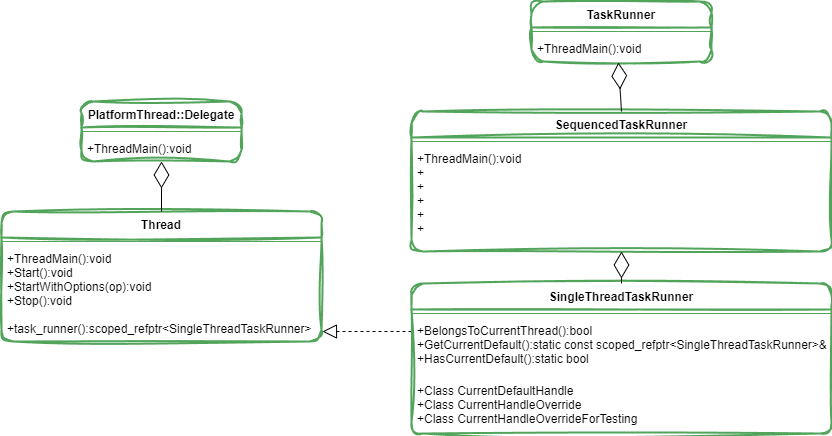

The diagram above was exported from draw.io. Its source (the exported page's mxGraphModel, read from the mxfile embedded in the PNG):
<mxGraphModel dx="1013" dy="578" grid="1" gridSize="10" guides="1" tooltips="1" connect="1" arrows="1" fold="1" page="1" pageScale="1" pageWidth="827" pageHeight="1169" math="0" shadow="0">
  <root>
    <mxCell id="0" />
    <mxCell id="1" parent="0" />
    <mxCell id="4npo6phCD4cnR6Zu9Kk8-27" value="PlatformThread::Delegate" style="swimlane;fontStyle=1;align=center;verticalAlign=top;childLayout=stackLayout;horizontal=1;startSize=26;horizontalStack=0;resizeParent=1;resizeParentMax=0;resizeLast=0;collapsible=1;marginBottom=0;rounded=1;sketch=1;curveFitting=1;jiggle=2;shadow=0;glass=0;strokeWidth=2;strokeColor=#51a45a;" vertex="1" parent="1">
      <mxGeometry x="90" y="130" width="160" height="60" as="geometry" />
    </mxCell>
    <mxCell id="4npo6phCD4cnR6Zu9Kk8-28" value="" style="line;strokeWidth=1;fillColor=none;align=left;verticalAlign=middle;spacingTop=-1;spacingLeft=3;spacingRight=3;rotatable=0;labelPosition=right;points=[];portConstraint=eastwest;strokeColor=inherit;" vertex="1" parent="4npo6phCD4cnR6Zu9Kk8-27">
      <mxGeometry y="26" width="160" height="8" as="geometry" />
    </mxCell>
    <mxCell id="4npo6phCD4cnR6Zu9Kk8-29" value="+ThreadMain():void" style="text;strokeColor=none;fillColor=none;align=left;verticalAlign=top;spacingLeft=4;spacingRight=4;overflow=hidden;rotatable=0;points=[[0,0.5],[1,0.5]];portConstraint=eastwest;" vertex="1" parent="4npo6phCD4cnR6Zu9Kk8-27">
      <mxGeometry y="34" width="160" height="26" as="geometry" />
    </mxCell>
    <mxCell id="4npo6phCD4cnR6Zu9Kk8-30" value="Thread" style="swimlane;fontStyle=1;align=center;verticalAlign=top;childLayout=stackLayout;horizontal=1;startSize=26;horizontalStack=0;resizeParent=1;resizeParentMax=0;resizeLast=0;collapsible=1;marginBottom=0;rounded=1;sketch=1;curveFitting=1;jiggle=2;shadow=0;glass=0;strokeWidth=2;strokeColor=#51a45a;" vertex="1" parent="1">
      <mxGeometry x="10" y="240" width="320" height="130" as="geometry" />
    </mxCell>
    <mxCell id="4npo6phCD4cnR6Zu9Kk8-31" value="" style="line;strokeWidth=1;fillColor=none;align=left;verticalAlign=middle;spacingTop=-1;spacingLeft=3;spacingRight=3;rotatable=0;labelPosition=right;points=[];portConstraint=eastwest;strokeColor=inherit;" vertex="1" parent="4npo6phCD4cnR6Zu9Kk8-30">
      <mxGeometry y="26" width="320" height="8" as="geometry" />
    </mxCell>
    <mxCell id="4npo6phCD4cnR6Zu9Kk8-32" value="+ThreadMain():void&#10;+Start():void&#10;+StartWithOptions(op):void&#10;+Stop():void&#10;&#10;+task_runner():scoped_refptr&lt;SingleThreadTaskRunner&gt;" style="text;strokeColor=none;fillColor=none;align=left;verticalAlign=top;spacingLeft=4;spacingRight=4;overflow=hidden;rotatable=0;points=[[0,0.5],[1,0.5]];portConstraint=eastwest;" vertex="1" parent="4npo6phCD4cnR6Zu9Kk8-30">
      <mxGeometry y="34" width="320" height="96" as="geometry" />
    </mxCell>
    <mxCell id="4npo6phCD4cnR6Zu9Kk8-33" value="" style="endArrow=block;dashed=1;endFill=0;endSize=12;html=1;entryX=1.003;entryY=0.896;entryDx=0;entryDy=0;entryPerimeter=0;" edge="1" parent="1" target="4npo6phCD4cnR6Zu9Kk8-32">
      <mxGeometry width="160" relative="1" as="geometry">
        <mxPoint x="420" y="360" as="sourcePoint" />
        <mxPoint x="340" y="360" as="targetPoint" />
      </mxGeometry>
    </mxCell>
    <mxCell id="4npo6phCD4cnR6Zu9Kk8-34" value="SingleThreadTaskRunner" style="swimlane;fontStyle=1;align=center;verticalAlign=top;childLayout=stackLayout;horizontal=1;startSize=26;horizontalStack=0;resizeParent=1;resizeParentMax=0;resizeLast=0;collapsible=1;marginBottom=0;rounded=1;sketch=1;curveFitting=1;jiggle=2;shadow=0;glass=0;strokeWidth=2;strokeColor=#51a45a;" vertex="1" parent="1">
      <mxGeometry x="420" y="312" width="420" height="150" as="geometry" />
    </mxCell>
    <mxCell id="4npo6phCD4cnR6Zu9Kk8-35" value="" style="line;strokeWidth=1;fillColor=none;align=left;verticalAlign=middle;spacingTop=-1;spacingLeft=3;spacingRight=3;rotatable=0;labelPosition=right;points=[];portConstraint=eastwest;strokeColor=inherit;" vertex="1" parent="4npo6phCD4cnR6Zu9Kk8-34">
      <mxGeometry y="26" width="420" height="8" as="geometry" />
    </mxCell>
    <mxCell id="4npo6phCD4cnR6Zu9Kk8-36" value="+BelongsToCurrentThread():bool&#10;+GetCurrentDefault():static const scoped_refptr&lt;SingleThreadTaskRunner&gt;&amp;&#10;+HasCurrentDefault():static bool" style="text;strokeColor=none;fillColor=none;align=left;verticalAlign=top;spacingLeft=4;spacingRight=4;overflow=hidden;rotatable=0;points=[[0,0.5],[1,0.5]];portConstraint=eastwest;" vertex="1" parent="4npo6phCD4cnR6Zu9Kk8-34">
      <mxGeometry y="34" width="420" height="60" as="geometry" />
    </mxCell>
    <mxCell id="4npo6phCD4cnR6Zu9Kk8-37" value="+Class CurrentDefaultHandle&#10;+Class CurrentHandleOverride&#10;+Class CurrentHandleOverrideForTesting" style="text;strokeColor=none;fillColor=none;align=left;verticalAlign=top;spacingLeft=4;spacingRight=4;overflow=hidden;rotatable=0;points=[[0,0.5],[1,0.5]];portConstraint=eastwest;" vertex="1" parent="4npo6phCD4cnR6Zu9Kk8-34">
      <mxGeometry y="94" width="420" height="56" as="geometry" />
    </mxCell>
    <mxCell id="4npo6phCD4cnR6Zu9Kk8-38" value="SequencedTaskRunner " style="swimlane;fontStyle=1;align=center;verticalAlign=top;childLayout=stackLayout;horizontal=1;startSize=26;horizontalStack=0;resizeParent=1;resizeParentMax=0;resizeLast=0;collapsible=1;marginBottom=0;rounded=1;sketch=1;curveFitting=1;jiggle=2;shadow=0;glass=0;strokeWidth=2;strokeColor=#51a45a;" vertex="1" parent="1">
      <mxGeometry x="420" y="140" width="420" height="140" as="geometry" />
    </mxCell>
    <mxCell id="4npo6phCD4cnR6Zu9Kk8-39" value="" style="line;strokeWidth=1;fillColor=none;align=left;verticalAlign=middle;spacingTop=-1;spacingLeft=3;spacingRight=3;rotatable=0;labelPosition=right;points=[];portConstraint=eastwest;strokeColor=inherit;" vertex="1" parent="4npo6phCD4cnR6Zu9Kk8-38">
      <mxGeometry y="26" width="420" height="8" as="geometry" />
    </mxCell>
    <mxCell id="4npo6phCD4cnR6Zu9Kk8-40" value="+ThreadMain():void&#10;+&#10;+&#10;+&#10;+&#10;+" style="text;strokeColor=none;fillColor=none;align=left;verticalAlign=top;spacingLeft=4;spacingRight=4;overflow=hidden;rotatable=0;points=[[0,0.5],[1,0.5]];portConstraint=eastwest;" vertex="1" parent="4npo6phCD4cnR6Zu9Kk8-38">
      <mxGeometry y="34" width="420" height="106" as="geometry" />
    </mxCell>
    <mxCell id="4npo6phCD4cnR6Zu9Kk8-41" value="" style="endArrow=diamondThin;endFill=0;endSize=24;html=1;exitX=0.5;exitY=0;exitDx=0;exitDy=0;" edge="1" parent="1" source="4npo6phCD4cnR6Zu9Kk8-34" target="4npo6phCD4cnR6Zu9Kk8-40">
      <mxGeometry width="160" relative="1" as="geometry">
        <mxPoint x="510" y="300" as="sourcePoint" />
        <mxPoint x="590" y="470" as="targetPoint" />
      </mxGeometry>
    </mxCell>
    <mxCell id="4npo6phCD4cnR6Zu9Kk8-42" value="" style="endArrow=diamondThin;endFill=0;endSize=24;html=1;exitX=0.5;exitY=0;exitDx=0;exitDy=0;" edge="1" parent="1" source="4npo6phCD4cnR6Zu9Kk8-30" target="4npo6phCD4cnR6Zu9Kk8-29">
      <mxGeometry width="160" relative="1" as="geometry">
        <mxPoint x="210" y="310" as="sourcePoint" />
        <mxPoint x="180" y="210" as="targetPoint" />
      </mxGeometry>
    </mxCell>
    <mxCell id="4npo6phCD4cnR6Zu9Kk8-43" value="TaskRunner" style="swimlane;fontStyle=1;align=center;verticalAlign=top;childLayout=stackLayout;horizontal=1;startSize=26;horizontalStack=0;resizeParent=1;resizeParentMax=0;resizeLast=0;collapsible=1;marginBottom=0;rounded=1;sketch=1;curveFitting=1;jiggle=2;shadow=0;glass=0;strokeWidth=2;strokeColor=#51a45a;" vertex="1" parent="1">
      <mxGeometry x="540" y="30" width="180" height="60" as="geometry" />
    </mxCell>
    <mxCell id="4npo6phCD4cnR6Zu9Kk8-44" value="" style="line;strokeWidth=1;fillColor=none;align=left;verticalAlign=middle;spacingTop=-1;spacingLeft=3;spacingRight=3;rotatable=0;labelPosition=right;points=[];portConstraint=eastwest;strokeColor=inherit;" vertex="1" parent="4npo6phCD4cnR6Zu9Kk8-43">
      <mxGeometry y="26" width="180" height="8" as="geometry" />
    </mxCell>
    <mxCell id="4npo6phCD4cnR6Zu9Kk8-45" value="+ThreadMain():void" style="text;strokeColor=none;fillColor=none;align=left;verticalAlign=top;spacingLeft=4;spacingRight=4;overflow=hidden;rotatable=0;points=[[0,0.5],[1,0.5]];portConstraint=eastwest;" vertex="1" parent="4npo6phCD4cnR6Zu9Kk8-43">
      <mxGeometry y="34" width="180" height="26" as="geometry" />
    </mxCell>
    <mxCell id="4npo6phCD4cnR6Zu9Kk8-46" value="" style="endArrow=diamondThin;endFill=0;endSize=24;html=1;exitX=0.5;exitY=0;exitDx=0;exitDy=0;entryX=0.483;entryY=1.038;entryDx=0;entryDy=0;entryPerimeter=0;" edge="1" parent="1" source="4npo6phCD4cnR6Zu9Kk8-38" target="4npo6phCD4cnR6Zu9Kk8-45">
      <mxGeometry width="160" relative="1" as="geometry">
        <mxPoint x="570" y="120" as="sourcePoint" />
        <mxPoint x="570" y="80" as="targetPoint" />
      </mxGeometry>
    </mxCell>
  </root>
</mxGraphModel>